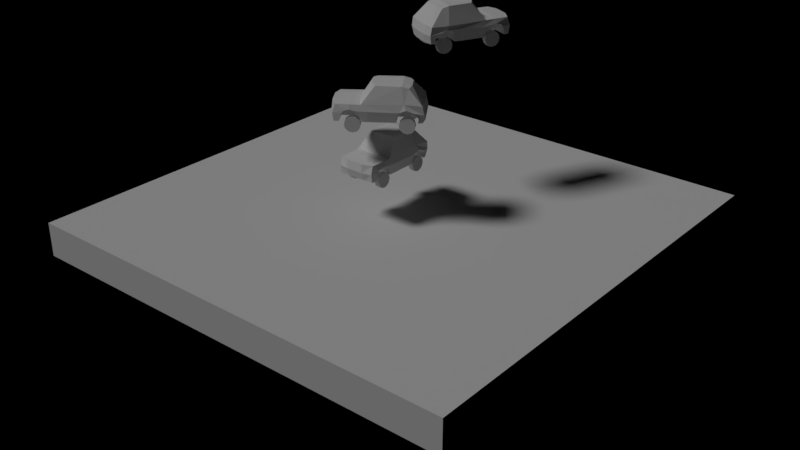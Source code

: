 # Source: VehicleSys.blend  (saved by Blender 2.79.7; exported with 4.5.12 LTS)
import bpy
from mathutils import Matrix  # noqa: F401  (used for matrix-valued properties, if any)

bpy.ops.wm.read_factory_settings(use_empty=True)
scene = bpy.context.scene
scene.name = 'Scene'

# ---- collections
col_collection_1_001 = bpy.data.collections.new('Collection 1.001'); scene.collection.children.link(col_collection_1_001)
col_carro1 = bpy.data.collections.new('carro1')  # instanced only; not linked into the scene

# ---- lights
light_sun = bpy.data.lights.new('Sun', 'SUN')
light_sun.transmission_factor = 0.0
light_sun.angle = 0.1993
light_sun.energy = 1.0
light_sun.shadow_buffer_clip_start = 0.5
light_sun.shadow_soft_size = 0.1
light_sun.shadow_cascade_max_distance = 1000.0

# ---- meshes
me_plane_004 = bpy.data.meshes.new('Plane.004')
me_plane_004.from_pydata([(-29.12, -29.12, 2.18), (29.12, -29.12, 2.18), (-29.12, 29.12, 2.18), (29.12, 29.12, 2.18), (-29.12, -29.12, -2.18), (29.12, -29.12, -2.18), (-29.12, 29.12, -2.18), (29.12, 29.12, -2.18)], [], [(0, 1, 3, 2), (4, 6, 7, 5), (2, 6, 4, 0), (3, 7, 6, 2), (0, 4, 5, 1), (1, 5, 7, 3)])
me_plane_004.use_remesh_preserve_volume = False
me_plane_004.use_remesh_preserve_attributes = False
me_plane_004.use_mirror_vertex_groups = False
me_plane_004.update()
me_cube_000 = bpy.data.meshes.new('Cube.000')
me_cube_000.from_pydata([(-2.406, -1.139, -0.3843), (-1.656, -0.546, 3.572), (-2.175, 4.708, -0.3843), (-1.728, 3.144, 3.36), (-2.406, -2.064, 1.587), (-2.406, 4.716, 1.584), (-2.338, -5.064, -0.3791), (-2.277, -4.89, 1.584), (-2.626, -1.425, 0.8721), (-2.349, 4.874, 0.6), (-2.335, -5.209, 0.5948), (-2.342, -3.298, 1.59), (-0.6101, -3.927, 1.013), (-2.388, -1.991, -0.3762), (-2.388, -4.487, -0.3742), (-0.6078, -2.646, 1.029), (-0.5397, -4.487, -0.3753), (-0.5292, -1.991, -0.3608), (-2.548, -2.646, 0.8889), (-2.548, -3.921, 0.8876), (-2.569, -3.331, 1.048), (-2.501, -4.258, 0.5137), (-2.501, -2.262, 0.5117), (-0.7983, -3.331, 1.206), (-0.6165, -4.282, 0.5859), (-0.5292, -2.262, 0.6201), (-1.761, 2.344, 3.569), (-2.666, 2.753, 1.584), (-2.374, 4.212, -0.3723), (-2.374, 1.827, -0.3723), (-2.595, 3.814, 0.8435), (-2.595, 2.175, 0.8435), (-2.654, 2.956, 1.163), (-2.478, 1.823, 0.196), (-2.478, 4.281, 0.1959), (-0.5217, 3.965, 0.8521), (-0.5217, 2.175, 0.8515), (-0.5217, 3.008, 1.187), (-0.5217, 1.823, 0.1934), (-0.5217, 4.254, 0.1932), (-0.5366, 4.19, -0.3664), (-0.9182, -0.9647, 3.69), (-0.9829, 4.942, -0.3843), (-1.238, -2.242, 1.689), (-1.028, -5.329, 1.64), (-1.054, -5.441, 0.6063), (-0.6038, -1.139, -0.3799), (-0.8716, 3.454, 3.45), (-1.056, 4.873, 1.586), (-1.172, -5.098, -0.3791), (-1.078, 5.105, 0.6), (-1.423, -3.331, 1.16), (-1.158, -4.299, 0.5599), (-1.057, -3.298, 1.751), (-1.17, -2.646, 0.9843), (-1.115, -2.262, 0.582), (-0.9827, -4.491, -0.3795), (-1.031, -1.991, -0.3723), (-1.154, -3.931, 0.9735), (-0.8117, 2.419, 3.7), (-0.5445, 1.825, -0.3663), (2.408, -1.139, -0.3843), (1.672, -0.546, 3.571), (2.176, 4.708, -0.3843), (1.744, 3.144, 3.359), (2.408, -2.064, 1.587), (2.408, 4.716, 1.584), (2.34, -5.064, -0.3791), (2.279, -4.89, 1.584), (2.627, -1.425, 0.8721), (2.351, 4.874, 0.6), (2.337, -5.209, 0.5948), (0.0008944, -1.139, -0.3767), (2.343, -3.298, 1.59), (0.6119, -3.927, 1.013), (2.39, -1.991, -0.3762), (2.39, -4.487, -0.3742), (0.6096, -2.646, 1.029), (0.5415, -4.487, -0.3753), (0.531, -1.991, -0.3608), (2.55, -2.646, 0.8889), (2.55, -3.921, 0.8876), (2.57, -3.331, 1.048), (2.503, -4.258, 0.5137), (2.502, -2.262, 0.5117), (0.8001, -3.331, 1.206), (0.6183, -4.282, 0.5859), (0.531, -2.262, 0.6201), (1.777, 2.344, 3.568), (2.4, 2.644, 1.755), (2.376, 4.212, -0.3723), (2.376, 1.827, -0.3723), (2.597, 3.814, 0.8435), (2.597, 2.175, 0.8435), (2.655, 2.956, 1.163), (2.479, 1.823, 0.196), (2.479, 4.281, 0.1959), (0.5235, 3.965, 0.8521), (0.5235, 2.175, 0.8515), (0.5235, 3.008, 1.187), (0.5235, 1.823, 0.1934), (0.5235, 4.254, 0.1932), (0.5383, 4.19, -0.3664), (0.92, -0.9647, 3.69), (0.9847, 4.942, -0.3843), (1.24, -2.242, 1.689), (1.03, -5.329, 1.64), (1.056, -5.441, 0.6063), (0.6056, -1.139, -0.3799), (0.8734, 3.454, 3.45), (1.058, 4.873, 1.586), (1.174, -5.098, -0.3791), (1.079, 5.105, 0.6), (1.425, -3.331, 1.16), (1.16, -4.299, 0.5599), (1.059, -3.298, 1.751), (1.171, -2.646, 0.9843), (1.116, -2.262, 0.582), (0.9845, -4.491, -0.3795), (1.033, -1.991, -0.3723), (1.156, -3.931, 0.9735), (0.8134, 2.419, 3.7), (0.5463, 1.825, -0.3663)], [], [(43, 41, 1, 4), (27, 26, 3, 5), (0, 29, 60, 46), (46, 72, 17, 57), (45, 44, 7, 10), (53, 11, 7, 44), (49, 45, 10, 6), (8, 0, 13, 22, 18), (44, 106, 115, 53), (4, 8, 18, 20, 11), (109, 47, 59, 121), (59, 41, 103, 121), (102, 122, 60, 40), (53, 115, 105, 43), (51, 54, 15, 23), (43, 4, 11, 53), (11, 20, 19, 10, 7), (56, 14, 21, 52), (58, 51, 23, 12), (52, 58, 12, 24), (54, 55, 25, 15), (19, 21, 14, 6, 10), (55, 22, 13, 57), (16, 24, 12, 23, 15, 25, 17), (78, 111, 49, 16), (78, 16, 17, 79), (79, 17, 72), (102, 40, 42, 104), (8, 31, 33, 29, 0), (110, 48, 47, 109), (108, 122, 91, 61), (30, 32, 27, 5, 9), (27, 32, 31, 8, 4), (30, 34, 39, 35), (33, 31, 36, 38), (32, 30, 35, 37), (31, 32, 37, 36), (28, 34, 30, 9, 2), (38, 36, 37, 35, 39), (38, 39, 40, 60), (28, 2, 42, 40), (3, 26, 59, 47), (25, 55, 57, 17), (18, 22, 55, 54), (21, 19, 58, 52), (14, 56, 49, 6), (19, 20, 51, 58), (16, 56, 52, 24), (118, 111, 78), (20, 18, 54, 51), (5, 3, 47, 48), (88, 121, 103, 62), (4, 1, 26, 27), (9, 5, 48, 50), (2, 9, 50, 42), (45, 107, 106, 44), (112, 50, 48, 110), (0, 46, 57, 13), (104, 42, 50, 112), (28, 40, 39, 34), (29, 33, 38, 60), (26, 1, 41, 59), (105, 65, 62, 103), (89, 66, 64, 88), (60, 122, 108, 72, 46), (108, 119, 79, 72), (107, 71, 68, 106), (115, 106, 68, 73), (111, 67, 71, 107), (69, 80, 84, 75, 61), (65, 73, 82, 80, 69), (113, 85, 77, 116), (105, 115, 73, 65), (73, 68, 71, 81, 82), (118, 114, 83, 76), (120, 74, 85, 113), (16, 49, 56), (114, 86, 74, 120), (116, 77, 87, 117), (81, 71, 67, 76, 83), (117, 119, 75, 84), (78, 79, 87, 77, 85, 74, 86), (61, 91, 95, 93, 69), (92, 70, 66, 89, 94), (69, 93, 94, 89, 65), (92, 97, 101, 96), (95, 100, 98, 93), (94, 99, 97, 92), (93, 98, 99, 94), (90, 63, 70, 92, 96), (100, 101, 97, 99, 98), (100, 122, 102, 101), (90, 102, 104, 63), (64, 109, 121, 88), (87, 79, 119, 117), (80, 116, 117, 84), (83, 114, 120, 81), (76, 67, 111, 118), (81, 120, 113, 82), (78, 86, 114, 118), (82, 113, 116, 80), (66, 110, 109, 64), (65, 89, 88, 62), (70, 112, 110, 66), (63, 104, 112, 70), (61, 75, 119, 108), (90, 96, 101, 102), (91, 122, 100, 95), (43, 105, 103, 41), (49, 111, 107, 45)])
me_cube_000.use_remesh_preserve_volume = False
me_cube_000.use_remesh_preserve_attributes = False
me_cube_000.use_mirror_vertex_groups = False
me_cube_000.update()
me_circle_007 = bpy.data.meshes.new('Circle.007')
me_circle_007.from_pydata([(0.3191, 0.9271, 1.874e-07), (0.3191, 0.8029, 0.4635), (0.3191, 0.4635, 0.8029), (0.3191, -1.092e-07, 0.9271), (0.3191, -0.4635, 0.8029), (0.3191, -0.8029, 0.4635), (0.3191, -0.9271, 3.256e-07), (0.3191, -0.8029, -0.4635), (0.3191, -0.4635, -0.8029), (0.3191, -4.997e-07, -0.9271), (0.3191, 0.4635, -0.8029), (0.3191, 0.8029, -0.4635), (-0.3191, 0.9271, 2.15e-07), (-0.3191, 0.8029, 0.4635), (-0.3191, 0.4635, 0.8029), (-0.3191, -1.092e-07, 0.9271), (-0.3191, -0.4635, 0.8029), (-0.3191, -0.8029, 0.4635), (-0.3191, -0.9271, 3.532e-07), (-0.3191, -0.8029, -0.4635), (-0.3191, -0.4635, -0.8029), (-0.3191, -4.997e-07, -0.9271), (-0.3191, 0.4635, -0.8029), (-0.3191, 0.8029, -0.4635)], [], [(1, 2, 3, 4, 5, 6, 7, 8, 9, 10, 11, 0), (13, 12, 23, 22, 21, 20, 19, 18, 17, 16, 15, 14), (0, 12, 13, 1), (7, 19, 20, 8), (4, 16, 17, 5), (11, 23, 12, 0), (1, 13, 14, 2), (8, 20, 21, 9), (5, 17, 18, 6), (2, 14, 15, 3), (9, 21, 22, 10), (6, 18, 19, 7), (3, 15, 16, 4), (10, 22, 23, 11)])
me_circle_007.use_remesh_preserve_volume = False
me_circle_007.use_remesh_preserve_attributes = False
me_circle_007.use_mirror_vertex_groups = False
me_circle_007.update()
me_circle_006 = bpy.data.meshes.new('Circle.006')
me_circle_006.from_pydata([(0.3191, 0.9271, 1.874e-07), (0.3191, 0.8029, 0.4635), (0.3191, 0.4635, 0.8029), (0.3191, -1.092e-07, 0.9271), (0.3191, -0.4635, 0.8029), (0.3191, -0.8029, 0.4635), (0.3191, -0.9271, 3.256e-07), (0.3191, -0.8029, -0.4635), (0.3191, -0.4635, -0.8029), (0.3191, -4.997e-07, -0.9271), (0.3191, 0.4635, -0.8029), (0.3191, 0.8029, -0.4635), (-0.3191, 0.9271, 2.15e-07), (-0.3191, 0.8029, 0.4635), (-0.3191, 0.4635, 0.8029), (-0.3191, -1.092e-07, 0.9271), (-0.3191, -0.4635, 0.8029), (-0.3191, -0.8029, 0.4635), (-0.3191, -0.9271, 3.532e-07), (-0.3191, -0.8029, -0.4635), (-0.3191, -0.4635, -0.8029), (-0.3191, -4.997e-07, -0.9271), (-0.3191, 0.4635, -0.8029), (-0.3191, 0.8029, -0.4635)], [], [(1, 2, 3, 4, 5, 6, 7, 8, 9, 10, 11, 0), (13, 12, 23, 22, 21, 20, 19, 18, 17, 16, 15, 14), (0, 12, 13, 1), (7, 19, 20, 8), (4, 16, 17, 5), (11, 23, 12, 0), (1, 13, 14, 2), (8, 20, 21, 9), (5, 17, 18, 6), (2, 14, 15, 3), (9, 21, 22, 10), (6, 18, 19, 7), (3, 15, 16, 4), (10, 22, 23, 11)])
me_circle_006.use_remesh_preserve_volume = False
me_circle_006.use_remesh_preserve_attributes = False
me_circle_006.use_mirror_vertex_groups = False
me_circle_006.update()
me_circle_005 = bpy.data.meshes.new('Circle.005')
me_circle_005.from_pydata([(0.3191, 0.9271, 1.874e-07), (0.3191, 0.8029, 0.4635), (0.3191, 0.4635, 0.8029), (0.3191, -1.092e-07, 0.9271), (0.3191, -0.4635, 0.8029), (0.3191, -0.8029, 0.4635), (0.3191, -0.9271, 3.256e-07), (0.3191, -0.8029, -0.4635), (0.3191, -0.4635, -0.8029), (0.3191, -4.997e-07, -0.9271), (0.3191, 0.4635, -0.8029), (0.3191, 0.8029, -0.4635), (-0.3191, 0.9271, 2.15e-07), (-0.3191, 0.8029, 0.4635), (-0.3191, 0.4635, 0.8029), (-0.3191, -1.092e-07, 0.9271), (-0.3191, -0.4635, 0.8029), (-0.3191, -0.8029, 0.4635), (-0.3191, -0.9271, 3.532e-07), (-0.3191, -0.8029, -0.4635), (-0.3191, -0.4635, -0.8029), (-0.3191, -4.997e-07, -0.9271), (-0.3191, 0.4635, -0.8029), (-0.3191, 0.8029, -0.4635)], [], [(1, 2, 3, 4, 5, 6, 7, 8, 9, 10, 11, 0), (13, 12, 23, 22, 21, 20, 19, 18, 17, 16, 15, 14), (0, 12, 13, 1), (7, 19, 20, 8), (4, 16, 17, 5), (11, 23, 12, 0), (1, 13, 14, 2), (8, 20, 21, 9), (5, 17, 18, 6), (2, 14, 15, 3), (9, 21, 22, 10), (6, 18, 19, 7), (3, 15, 16, 4), (10, 22, 23, 11)])
me_circle_005.use_remesh_preserve_volume = False
me_circle_005.use_remesh_preserve_attributes = False
me_circle_005.use_mirror_vertex_groups = False
me_circle_005.update()
me_circle_004 = bpy.data.meshes.new('Circle.004')
me_circle_004.from_pydata([(0.3191, 0.9271, 1.874e-07), (0.3191, 0.8029, 0.4635), (0.3191, 0.4635, 0.8029), (0.3191, -1.092e-07, 0.9271), (0.3191, -0.4635, 0.8029), (0.3191, -0.8029, 0.4635), (0.3191, -0.9271, 3.256e-07), (0.3191, -0.8029, -0.4635), (0.3191, -0.4635, -0.8029), (0.3191, -4.997e-07, -0.9271), (0.3191, 0.4635, -0.8029), (0.3191, 0.8029, -0.4635), (-0.3191, 0.9271, 2.15e-07), (-0.3191, 0.8029, 0.4635), (-0.3191, 0.4635, 0.8029), (-0.3191, -1.092e-07, 0.9271), (-0.3191, -0.4635, 0.8029), (-0.3191, -0.8029, 0.4635), (-0.3191, -0.9271, 3.532e-07), (-0.3191, -0.8029, -0.4635), (-0.3191, -0.4635, -0.8029), (-0.3191, -4.997e-07, -0.9271), (-0.3191, 0.4635, -0.8029), (-0.3191, 0.8029, -0.4635)], [], [(1, 2, 3, 4, 5, 6, 7, 8, 9, 10, 11, 0), (13, 12, 23, 22, 21, 20, 19, 18, 17, 16, 15, 14), (0, 12, 13, 1), (7, 19, 20, 8), (4, 16, 17, 5), (11, 23, 12, 0), (1, 13, 14, 2), (8, 20, 21, 9), (5, 17, 18, 6), (2, 14, 15, 3), (9, 21, 22, 10), (6, 18, 19, 7), (3, 15, 16, 4), (10, 22, 23, 11)])
me_circle_004.use_remesh_preserve_volume = False
me_circle_004.use_remesh_preserve_attributes = False
me_circle_004.use_mirror_vertex_groups = False
me_circle_004.update()

# ---- objects
ob_carro1_002 = bpy.data.objects.new('carro1.002', None)
ob_carro1_001 = bpy.data.objects.new('carro1.001', None)
ob_carro1 = bpy.data.objects.new('carro1', None)
ob_sun = bpy.data.objects.new('Sun', light_sun)
ob_plane = bpy.data.objects.new('Plane', me_plane_004)
ob_carro = bpy.data.objects.new('carro', me_cube_000)
ob_fd = bpy.data.objects.new('fd', me_circle_007)
ob_fe = bpy.data.objects.new('fe', me_circle_006)
ob_td = bpy.data.objects.new('td', me_circle_005)
ob_te = bpy.data.objects.new('te', me_circle_004)

# ---- transforms, parenting, visibility, modifiers, constraints
ob_carro1_002.location = (3.935, 8.457, 16.28)
ob_carro1_002.rotation_euler = (0.0, -0.0, 2.706)
ob_carro1_002.show_instancer_for_render = False
ob_carro1_002.instance_type = 'COLLECTION'
ob_carro1_002.lineart.crease_threshold = 0.0
ob_carro1_001.location = (1.822, -2.709, 9.275)
ob_carro1_001.rotation_euler = (0.0, -0.0, -0.9689)
ob_carro1_001.show_instancer_for_render = False
ob_carro1_001.instance_type = 'COLLECTION'
ob_carro1_001.lineart.crease_threshold = 0.0
ob_carro1.location = (0.0, 0.0, 1.868)
ob_carro1.show_instancer_for_render = False
ob_carro1.instance_type = 'COLLECTION'
ob_carro1.lineart.crease_threshold = 0.0
ob_sun.location = (7.423, -4.342, 13.21)
ob_sun.rotation_euler = (0.5272, 0.4408, -1.215)
ob_sun.lineart.crease_threshold = 0.0
ob_plane.location = (0.9054, 1.533, -4.993)
ob_plane.lineart.crease_threshold = 0.0
ob_carro.location = (0.0, 0.0, 1.868)
ob_carro.lineart.crease_threshold = 0.0
ob_fd.location = (-2.026, -3.013, 1.117)
ob_fd.lineart.crease_threshold = 0.0
ob_fe.location = (2.061, -3.013, 1.117)
ob_fe.lineart.crease_threshold = 0.0
ob_td.location = (-2.026, 3.032, 1.117)
ob_td.lineart.crease_threshold = 0.0
ob_te.location = (2.061, 3.032, 1.117)
ob_te.lineart.crease_threshold = 0.0
ob_carro1_002.instance_collection = col_carro1
ob_carro1_001.instance_collection = col_carro1
ob_carro1.instance_collection = col_carro1

# ---- collection membership
col_collection_1_001.objects.link(ob_carro1_002)
col_collection_1_001.objects.link(ob_carro1_001)
col_collection_1_001.objects.link(ob_carro1)
col_collection_1_001.objects.link(ob_sun)
col_collection_1_001.objects.link(ob_plane)
col_carro1.objects.link(ob_carro)
col_carro1.objects.link(ob_fd)
col_carro1.objects.link(ob_fe)
col_carro1.objects.link(ob_td)
col_carro1.objects.link(ob_te)

# ---- scene / render settings (as saved in the file)
scene.frame_start = 1; scene.frame_end = 250; scene.frame_set(1)
scene.render.engine = 'BLENDER_EEVEE_NEXT'
scene.render.image_settings.exr_codec = 'NONE'
scene.render.resolution_percentage = 50
scene.render.dither_intensity = 0.0
scene.render.simplify_subdivision_render = 0
scene.render.simplify_child_particles_render = 0.0
scene.cycles.use_denoising = False
scene.cycles.samples = 128
scene.cycles.sampling_pattern = 'TABULATED_SOBOL'
scene.cycles.use_adaptive_sampling = False
scene.cycles.use_light_tree = False
scene.view_settings.view_transform = 'Standard'
bpy.context.view_layer.update()

# ---- added for rendering (the .blend has no active camera): camera
cam_auto = bpy.data.cameras.new('AutoCamera')
cam_auto.lens = 50.0
cam_auto.sensor_width = 36.0
cam_auto.clip_end = 1339.3
ob_auto_camera = bpy.data.objects.new('AutoCamera', cam_auto)
scene.collection.objects.link(ob_auto_camera)
ob_auto_camera.location = (77.2189, -90.0435, 56.0577)
ob_auto_camera.rotation_euler = (1.09748, -7.21219e-08, 0.694738)
scene.camera = ob_auto_camera
bpy.context.view_layer.update()
